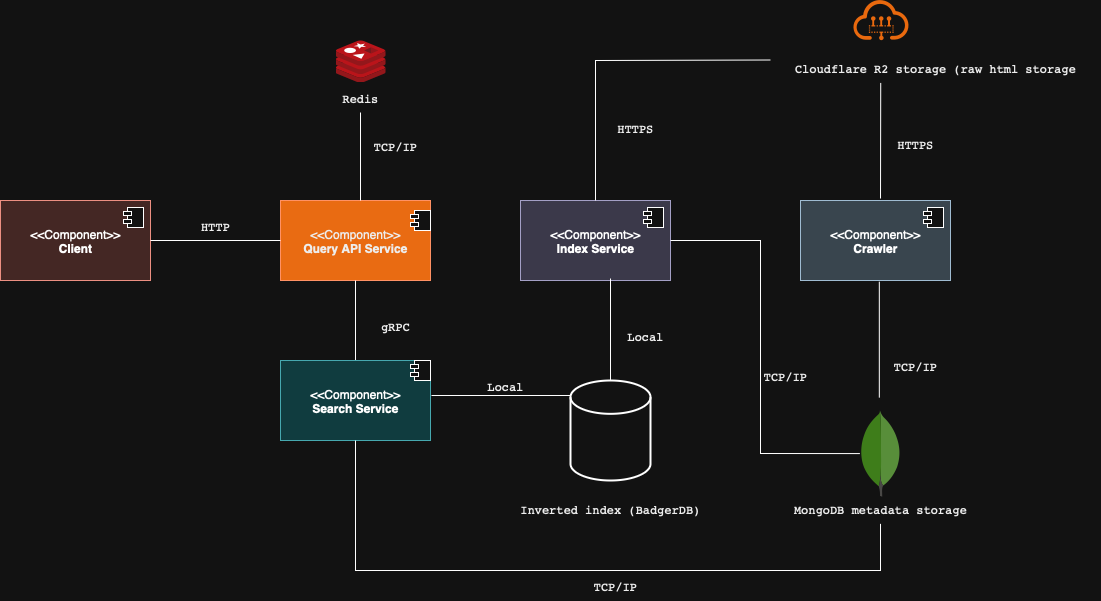

The diagram above was exported from draw.io. Its source (the exported page's mxGraphModel, read from the mxfile embedded in the PNG):
<mxGraphModel dx="1394" dy="799" grid="1" gridSize="10" guides="1" tooltips="1" connect="1" arrows="1" fold="1" page="1" pageScale="1" pageWidth="850" pageHeight="1100" math="0" shadow="0">
  <root>
    <mxCell id="0" />
    <mxCell id="1" parent="0" />
    <mxCell id="VVuA-iJKVueW8WhQgEuV-1" value="&amp;lt;&amp;lt;Component&amp;gt;&amp;gt;&lt;div&gt;&lt;b&gt;Client&lt;/b&gt;&lt;/div&gt;" style="html=1;dropTarget=0;whiteSpace=wrap;fillColor=#fad9d5;strokeColor=#ae4132;" vertex="1" parent="1">
      <mxGeometry x="40" y="240" width="150" height="80" as="geometry" />
    </mxCell>
    <mxCell id="VVuA-iJKVueW8WhQgEuV-2" value="" style="shape=module;jettyWidth=8;jettyHeight=4;" vertex="1" parent="VVuA-iJKVueW8WhQgEuV-1">
      <mxGeometry x="1" width="20" height="20" relative="1" as="geometry">
        <mxPoint x="-27" y="7" as="offset" />
      </mxGeometry>
    </mxCell>
    <mxCell id="VVuA-iJKVueW8WhQgEuV-3" value="" style="image;sketch=0;aspect=fixed;html=1;points=[];align=center;fontSize=12;image=img/lib/mscae/Cache_Redis_Product.svg;" vertex="1" parent="1">
      <mxGeometry x="375" y="80" width="50" height="42" as="geometry" />
    </mxCell>
    <mxCell id="VVuA-iJKVueW8WhQgEuV-5" value="&amp;lt;&amp;lt;Component&amp;gt;&amp;gt;&lt;div&gt;&lt;div&gt;&lt;b&gt;Query API Service&lt;/b&gt;&lt;/div&gt;&lt;/div&gt;" style="html=1;dropTarget=0;whiteSpace=wrap;fillColor=#fa6800;fontColor=#000000;strokeColor=#C73500;" vertex="1" parent="1">
      <mxGeometry x="320" y="240" width="150" height="80" as="geometry" />
    </mxCell>
    <mxCell id="VVuA-iJKVueW8WhQgEuV-15" value="" style="endArrow=none;html=1;rounded=0;exitX=1;exitY=0.5;exitDx=0;exitDy=0;entryX=0;entryY=0.5;entryDx=0;entryDy=0;" edge="1" parent="1" source="VVuA-iJKVueW8WhQgEuV-1" target="VVuA-iJKVueW8WhQgEuV-5">
      <mxGeometry width="50" height="50" relative="1" as="geometry">
        <mxPoint x="330" y="300" as="sourcePoint" />
        <mxPoint x="380" y="250" as="targetPoint" />
      </mxGeometry>
    </mxCell>
    <mxCell id="VVuA-iJKVueW8WhQgEuV-17" value="" style="endArrow=none;html=1;rounded=0;exitX=0.5;exitY=1;exitDx=0;exitDy=0;" edge="1" parent="1">
      <mxGeometry width="50" height="50" relative="1" as="geometry">
        <mxPoint x="400" y="152" as="sourcePoint" />
        <mxPoint x="400" y="240" as="targetPoint" />
      </mxGeometry>
    </mxCell>
    <mxCell id="VVuA-iJKVueW8WhQgEuV-18" value="" style="endArrow=none;html=1;rounded=0;entryX=0.5;entryY=1;entryDx=0;entryDy=0;" edge="1" parent="1" target="VVuA-iJKVueW8WhQgEuV-5">
      <mxGeometry width="50" height="50" relative="1" as="geometry">
        <mxPoint x="395" y="400" as="sourcePoint" />
        <mxPoint x="470" y="350" as="targetPoint" />
      </mxGeometry>
    </mxCell>
    <mxCell id="VVuA-iJKVueW8WhQgEuV-19" value="&amp;lt;&amp;lt;Component&amp;gt;&amp;gt;&lt;div&gt;&lt;div&gt;&lt;b&gt;Search Service&lt;/b&gt;&lt;/div&gt;&lt;/div&gt;" style="html=1;dropTarget=0;whiteSpace=wrap;fillColor=#b0e3e6;strokeColor=#0e8088;" vertex="1" parent="1">
      <mxGeometry x="320" y="400" width="150" height="80" as="geometry" />
    </mxCell>
    <mxCell id="VVuA-iJKVueW8WhQgEuV-21" value="&lt;code style=&quot;text-align: start; caret-color: rgb(0, 0, 0); color: rgb(0, 0, 0);&quot; data-end=&quot;285&quot; data-start=&quot;258&quot;&gt;TCP/IP&lt;/code&gt;" style="text;html=1;align=center;verticalAlign=middle;whiteSpace=wrap;rounded=0;" vertex="1" parent="1">
      <mxGeometry x="400" y="170" width="70" height="30" as="geometry" />
    </mxCell>
    <mxCell id="VVuA-iJKVueW8WhQgEuV-22" value="&lt;code style=&quot;text-align: start; caret-color: rgb(0, 0, 0); color: rgb(0, 0, 0);&quot; data-end=&quot;285&quot; data-start=&quot;258&quot;&gt;gRPC&lt;/code&gt;" style="text;html=1;align=center;verticalAlign=middle;whiteSpace=wrap;rounded=0;" vertex="1" parent="1">
      <mxGeometry x="400" y="350" width="70" height="30" as="geometry" />
    </mxCell>
    <mxCell id="VVuA-iJKVueW8WhQgEuV-23" value="&lt;code style=&quot;text-align: start; caret-color: rgb(0, 0, 0); color: rgb(0, 0, 0);&quot; data-end=&quot;285&quot; data-start=&quot;258&quot;&gt;HTTP&lt;/code&gt;" style="text;html=1;align=center;verticalAlign=middle;whiteSpace=wrap;rounded=0;" vertex="1" parent="1">
      <mxGeometry x="220" y="250" width="70" height="30" as="geometry" />
    </mxCell>
    <mxCell id="VVuA-iJKVueW8WhQgEuV-25" value="" style="shape=module;jettyWidth=8;jettyHeight=4;" vertex="1" parent="1">
      <mxGeometry x="450" y="250" width="20" height="20" as="geometry" />
    </mxCell>
    <mxCell id="VVuA-iJKVueW8WhQgEuV-26" value="" style="shape=module;jettyWidth=8;jettyHeight=4;" vertex="1" parent="1">
      <mxGeometry x="450" y="400" width="20" height="20" as="geometry" />
    </mxCell>
    <mxCell id="VVuA-iJKVueW8WhQgEuV-27" value="&amp;lt;&amp;lt;Component&amp;gt;&amp;gt;&lt;div&gt;&lt;b&gt;Index Service&lt;/b&gt;&lt;/div&gt;" style="html=1;dropTarget=0;whiteSpace=wrap;fillColor=#d0cee2;strokeColor=#56517e;" vertex="1" parent="1">
      <mxGeometry x="560" y="240" width="150" height="80" as="geometry" />
    </mxCell>
    <mxCell id="VVuA-iJKVueW8WhQgEuV-28" value="" style="shape=module;jettyWidth=8;jettyHeight=4;" vertex="1" parent="VVuA-iJKVueW8WhQgEuV-27">
      <mxGeometry x="1" width="20" height="20" relative="1" as="geometry">
        <mxPoint x="-27" y="7" as="offset" />
      </mxGeometry>
    </mxCell>
    <mxCell id="VVuA-iJKVueW8WhQgEuV-29" value="&amp;lt;&amp;lt;Component&amp;gt;&amp;gt;&lt;div&gt;&lt;b&gt;Crawler&lt;/b&gt;&lt;/div&gt;" style="html=1;dropTarget=0;whiteSpace=wrap;fillColor=#bac8d3;strokeColor=#23445d;" vertex="1" parent="1">
      <mxGeometry x="840" y="240" width="150" height="80" as="geometry" />
    </mxCell>
    <mxCell id="VVuA-iJKVueW8WhQgEuV-30" value="" style="shape=module;jettyWidth=8;jettyHeight=4;" vertex="1" parent="VVuA-iJKVueW8WhQgEuV-29">
      <mxGeometry x="1" width="20" height="20" relative="1" as="geometry">
        <mxPoint x="-27" y="7" as="offset" />
      </mxGeometry>
    </mxCell>
    <mxCell id="VVuA-iJKVueW8WhQgEuV-31" value="" style="dashed=0;outlineConnect=0;html=1;align=center;labelPosition=center;verticalLabelPosition=bottom;verticalAlign=top;shape=mxgraph.weblogos.mongodb" vertex="1" parent="1">
      <mxGeometry x="899.4" y="450" width="41.2" height="86.2" as="geometry" />
    </mxCell>
    <mxCell id="VVuA-iJKVueW8WhQgEuV-33" value="&lt;code style=&quot;text-align: start; caret-color: rgb(0, 0, 0); color: rgb(0, 0, 0);&quot; data-end=&quot;285&quot; data-start=&quot;258&quot;&gt;Redis&lt;/code&gt;" style="text;html=1;align=center;verticalAlign=middle;whiteSpace=wrap;rounded=0;" vertex="1" parent="1">
      <mxGeometry x="305" y="122" width="190" height="30" as="geometry" />
    </mxCell>
    <mxCell id="VVuA-iJKVueW8WhQgEuV-34" value="&lt;code style=&quot;text-align: start; caret-color: rgb(0, 0, 0); color: rgb(0, 0, 0);&quot; data-end=&quot;285&quot; data-start=&quot;258&quot;&gt;MongoDB metadata storage&lt;/code&gt;" style="text;html=1;align=center;verticalAlign=middle;whiteSpace=wrap;rounded=0;" vertex="1" parent="1">
      <mxGeometry x="810" y="533.35" width="220" height="30" as="geometry" />
    </mxCell>
    <mxCell id="VVuA-iJKVueW8WhQgEuV-35" value="" style="points=[];aspect=fixed;html=1;align=center;shadow=0;dashed=0;fillColor=#FF6A00;strokeColor=none;shape=mxgraph.alibaba_cloud.clouddev;" vertex="1" parent="1">
      <mxGeometry x="891.65" y="39.5" width="56.699999999999996" height="40.5" as="geometry" />
    </mxCell>
    <mxCell id="VVuA-iJKVueW8WhQgEuV-36" value="&lt;code style=&quot;text-align: start; caret-color: rgb(0, 0, 0); color: rgb(0, 0, 0);&quot; data-end=&quot;285&quot; data-start=&quot;258&quot;&gt;Cloudflare R2 storage (raw html storage&lt;/code&gt;" style="text;html=1;align=center;verticalAlign=middle;whiteSpace=wrap;rounded=0;" vertex="1" parent="1">
      <mxGeometry x="810" y="92" width="330" height="30" as="geometry" />
    </mxCell>
    <mxCell id="VVuA-iJKVueW8WhQgEuV-37" value="" style="endArrow=none;html=1;rounded=0;exitX=0.334;exitY=1.014;exitDx=0;exitDy=0;exitPerimeter=0;" edge="1" parent="1" source="VVuA-iJKVueW8WhQgEuV-36">
      <mxGeometry width="50" height="50" relative="1" as="geometry">
        <mxPoint x="920" y="150" as="sourcePoint" />
        <mxPoint x="920" y="238" as="targetPoint" />
      </mxGeometry>
    </mxCell>
    <mxCell id="VVuA-iJKVueW8WhQgEuV-38" value="&lt;code style=&quot;text-align: start; caret-color: rgb(0, 0, 0); color: rgb(0, 0, 0);&quot; data-end=&quot;285&quot; data-start=&quot;258&quot;&gt;HTTPS&lt;/code&gt;" style="text;html=1;align=center;verticalAlign=middle;whiteSpace=wrap;rounded=0;" vertex="1" parent="1">
      <mxGeometry x="920" y="168" width="70" height="30" as="geometry" />
    </mxCell>
    <mxCell id="VVuA-iJKVueW8WhQgEuV-39" value="" style="endArrow=none;html=1;rounded=0;exitX=0.5;exitY=1;exitDx=0;exitDy=0;" edge="1" parent="1">
      <mxGeometry width="50" height="50" relative="1" as="geometry">
        <mxPoint x="918.82" y="321.15" as="sourcePoint" />
        <mxPoint x="918.82" y="437.15" as="targetPoint" />
      </mxGeometry>
    </mxCell>
    <mxCell id="VVuA-iJKVueW8WhQgEuV-41" value="" style="strokeWidth=2;html=1;shape=mxgraph.flowchart.database;whiteSpace=wrap;" vertex="1" parent="1">
      <mxGeometry x="610" y="420" width="80" height="100" as="geometry" />
    </mxCell>
    <mxCell id="VVuA-iJKVueW8WhQgEuV-44" value="" style="endArrow=none;html=1;rounded=0;exitX=0.5;exitY=0;exitDx=0;exitDy=0;exitPerimeter=0;" edge="1" parent="1" source="VVuA-iJKVueW8WhQgEuV-41">
      <mxGeometry width="50" height="50" relative="1" as="geometry">
        <mxPoint x="530" y="380" as="sourcePoint" />
        <mxPoint x="650" y="318" as="targetPoint" />
      </mxGeometry>
    </mxCell>
    <mxCell id="VVuA-iJKVueW8WhQgEuV-46" value="" style="endArrow=none;html=1;rounded=0;exitX=0.5;exitY=0;exitDx=0;exitDy=0;entryX=0;entryY=0.25;entryDx=0;entryDy=0;" edge="1" parent="1" source="VVuA-iJKVueW8WhQgEuV-27" target="VVuA-iJKVueW8WhQgEuV-36">
      <mxGeometry width="50" height="50" relative="1" as="geometry">
        <mxPoint x="530" y="380" as="sourcePoint" />
        <mxPoint x="580" y="330" as="targetPoint" />
        <Array as="points">
          <mxPoint x="635" y="100" />
        </Array>
      </mxGeometry>
    </mxCell>
    <mxCell id="VVuA-iJKVueW8WhQgEuV-47" value="" style="endArrow=none;html=1;rounded=0;entryX=1;entryY=0.5;entryDx=0;entryDy=0;" edge="1" parent="1" source="VVuA-iJKVueW8WhQgEuV-31" target="VVuA-iJKVueW8WhQgEuV-27">
      <mxGeometry width="50" height="50" relative="1" as="geometry">
        <mxPoint x="800" y="280" as="sourcePoint" />
        <mxPoint x="580" y="330" as="targetPoint" />
        <Array as="points">
          <mxPoint x="800" y="493" />
          <mxPoint x="800" y="280" />
        </Array>
      </mxGeometry>
    </mxCell>
    <mxCell id="VVuA-iJKVueW8WhQgEuV-49" value="" style="endArrow=none;html=1;rounded=0;entryX=0;entryY=0.15;entryDx=0;entryDy=0;entryPerimeter=0;" edge="1" parent="1" target="VVuA-iJKVueW8WhQgEuV-41">
      <mxGeometry width="50" height="50" relative="1" as="geometry">
        <mxPoint x="471" y="435" as="sourcePoint" />
        <mxPoint x="580" y="330" as="targetPoint" />
      </mxGeometry>
    </mxCell>
    <mxCell id="VVuA-iJKVueW8WhQgEuV-50" value="" style="endArrow=none;html=1;rounded=0;exitX=0.5;exitY=1;exitDx=0;exitDy=0;entryX=0.5;entryY=1;entryDx=0;entryDy=0;" edge="1" parent="1" source="VVuA-iJKVueW8WhQgEuV-19" target="VVuA-iJKVueW8WhQgEuV-34">
      <mxGeometry width="50" height="50" relative="1" as="geometry">
        <mxPoint x="530" y="380" as="sourcePoint" />
        <mxPoint x="580" y="330" as="targetPoint" />
        <Array as="points">
          <mxPoint x="395" y="610" />
          <mxPoint x="920" y="610" />
        </Array>
      </mxGeometry>
    </mxCell>
    <mxCell id="VVuA-iJKVueW8WhQgEuV-53" value="&lt;code style=&quot;text-align: start; caret-color: rgb(0, 0, 0); color: rgb(0, 0, 0);&quot; data-end=&quot;285&quot; data-start=&quot;258&quot;&gt;Inverted index (BadgerDB)&lt;/code&gt;" style="text;html=1;align=center;verticalAlign=middle;whiteSpace=wrap;rounded=0;" vertex="1" parent="1">
      <mxGeometry x="540" y="533.35" width="220" height="30" as="geometry" />
    </mxCell>
    <mxCell id="VVuA-iJKVueW8WhQgEuV-54" value="&lt;code style=&quot;text-align: start; caret-color: rgb(0, 0, 0); color: rgb(0, 0, 0);&quot; data-end=&quot;285&quot; data-start=&quot;258&quot;&gt;HTTPS&lt;/code&gt;" style="text;html=1;align=center;verticalAlign=middle;whiteSpace=wrap;rounded=0;" vertex="1" parent="1">
      <mxGeometry x="640" y="152" width="70" height="30" as="geometry" />
    </mxCell>
    <mxCell id="VVuA-iJKVueW8WhQgEuV-55" value="&lt;code style=&quot;text-align: start; caret-color: rgb(0, 0, 0); color: rgb(0, 0, 0);&quot; data-end=&quot;285&quot; data-start=&quot;258&quot;&gt;Local&lt;/code&gt;" style="text;html=1;align=center;verticalAlign=middle;whiteSpace=wrap;rounded=0;" vertex="1" parent="1">
      <mxGeometry x="510" y="410" width="70" height="30" as="geometry" />
    </mxCell>
    <mxCell id="VVuA-iJKVueW8WhQgEuV-56" value="&lt;code style=&quot;text-align: start; caret-color: rgb(0, 0, 0); color: rgb(0, 0, 0);&quot; data-end=&quot;285&quot; data-start=&quot;258&quot;&gt;TCP/IP&lt;/code&gt;" style="text;html=1;align=center;verticalAlign=middle;whiteSpace=wrap;rounded=0;" vertex="1" parent="1">
      <mxGeometry x="620" y="610" width="70" height="30" as="geometry" />
    </mxCell>
    <mxCell id="VVuA-iJKVueW8WhQgEuV-57" value="&lt;code style=&quot;text-align: start; caret-color: rgb(0, 0, 0); color: rgb(0, 0, 0);&quot; data-end=&quot;285&quot; data-start=&quot;258&quot;&gt;Local&lt;/code&gt;" style="text;html=1;align=center;verticalAlign=middle;whiteSpace=wrap;rounded=0;" vertex="1" parent="1">
      <mxGeometry x="650" y="360" width="70" height="30" as="geometry" />
    </mxCell>
    <mxCell id="VVuA-iJKVueW8WhQgEuV-58" value="&lt;code style=&quot;text-align: start; caret-color: rgb(0, 0, 0); color: rgb(0, 0, 0);&quot; data-end=&quot;285&quot; data-start=&quot;258&quot;&gt;TCP/IP&lt;/code&gt;" style="text;html=1;align=center;verticalAlign=middle;whiteSpace=wrap;rounded=0;" vertex="1" parent="1">
      <mxGeometry x="790" y="400" width="70" height="30" as="geometry" />
    </mxCell>
    <mxCell id="VVuA-iJKVueW8WhQgEuV-59" value="&lt;code style=&quot;text-align: start; caret-color: rgb(0, 0, 0); color: rgb(0, 0, 0);&quot; data-end=&quot;285&quot; data-start=&quot;258&quot;&gt;TCP/IP&lt;/code&gt;" style="text;html=1;align=center;verticalAlign=middle;whiteSpace=wrap;rounded=0;" vertex="1" parent="1">
      <mxGeometry x="920" y="390" width="70" height="30" as="geometry" />
    </mxCell>
  </root>
</mxGraphModel>